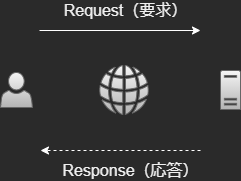

The diagram above was exported from draw.io. Its source (the exported page's mxGraphModel, read from the mxfile embedded in the PNG):
<mxGraphModel dx="1027" dy="692" grid="1" gridSize="10" guides="1" tooltips="1" connect="1" arrows="1" fold="1" page="1" pageScale="1" pageWidth="850" pageHeight="1100" background="#2a2a2a" math="0" shadow="0">
  <root>
    <mxCell id="0" />
    <mxCell id="1" parent="0" />
    <mxCell id="cLxIlFLO5tHhSPQvfOKa-5" value="" style="endArrow=classic;html=1;rounded=0;fillColor=#eeeeee;strokeColor=#FFFFFF;fontColor=#F0F0F0;" parent="1" edge="1">
      <mxGeometry width="50" height="50" relative="1" as="geometry">
        <mxPoint x="159" y="160" as="sourcePoint" />
        <mxPoint x="320" y="160" as="targetPoint" />
      </mxGeometry>
    </mxCell>
    <mxCell id="cLxIlFLO5tHhSPQvfOKa-6" value="" style="endArrow=classic;html=1;rounded=0;dashed=1;fillColor=#f9f7ed;strokeColor=#FFFFFF;" parent="1" edge="1">
      <mxGeometry width="50" height="50" relative="1" as="geometry">
        <mxPoint x="320" y="280" as="sourcePoint" />
        <mxPoint x="160" y="280" as="targetPoint" />
      </mxGeometry>
    </mxCell>
    <mxCell id="2" value="" style="group;fillColor=none;" vertex="1" connectable="0" parent="1">
      <mxGeometry x="120" y="195" width="240" height="49" as="geometry" />
    </mxCell>
    <mxCell id="cLxIlFLO5tHhSPQvfOKa-1" value="" style="sketch=0;pointerEvents=1;shadow=0;dashed=0;html=1;strokeColor=#666666;fillColor=#f5f5f5;labelPosition=center;verticalLabelPosition=bottom;verticalAlign=top;outlineConnect=0;align=center;shape=mxgraph.office.users.user;gradientColor=#b3b3b3;" parent="2" vertex="1">
      <mxGeometry y="7" width="32" height="35" as="geometry" />
    </mxCell>
    <mxCell id="cLxIlFLO5tHhSPQvfOKa-2" value="" style="sketch=0;pointerEvents=1;shadow=0;dashed=0;html=1;strokeColor=#666666;fillColor=#f5f5f5;labelPosition=center;verticalLabelPosition=bottom;verticalAlign=top;outlineConnect=0;align=center;shape=mxgraph.office.servers.server_generic;gradientColor=#b3b3b3;" parent="2" vertex="1">
      <mxGeometry x="220" y="5" width="20" height="39" as="geometry" />
    </mxCell>
    <mxCell id="cLxIlFLO5tHhSPQvfOKa-3" value="" style="sketch=0;pointerEvents=1;shadow=0;dashed=0;html=1;strokeColor=#666666;fillColor=#f5f5f5;labelPosition=center;verticalLabelPosition=bottom;verticalAlign=top;outlineConnect=0;align=center;shape=mxgraph.office.concepts.globe_internet;gradientColor=#b3b3b3;" parent="2" vertex="1">
      <mxGeometry x="99" width="49" height="49" as="geometry" />
    </mxCell>
    <mxCell id="3" value="Request（要求）" style="text;html=1;resizable=0;autosize=1;align=center;verticalAlign=middle;points=[];fillColor=none;strokeColor=none;rounded=0;fontSize=16;fontColor=#F0F0F0;" vertex="1" parent="1">
      <mxGeometry x="175" y="130" width="140" height="20" as="geometry" />
    </mxCell>
    <mxCell id="4" value="Response（応答）" style="text;html=1;resizable=0;autosize=1;align=center;verticalAlign=middle;points=[];fillColor=none;strokeColor=none;rounded=0;fontSize=16;fontColor=#f0f0f0;" vertex="1" parent="1">
      <mxGeometry x="175" y="290" width="150" height="20" as="geometry" />
    </mxCell>
  </root>
</mxGraphModel>